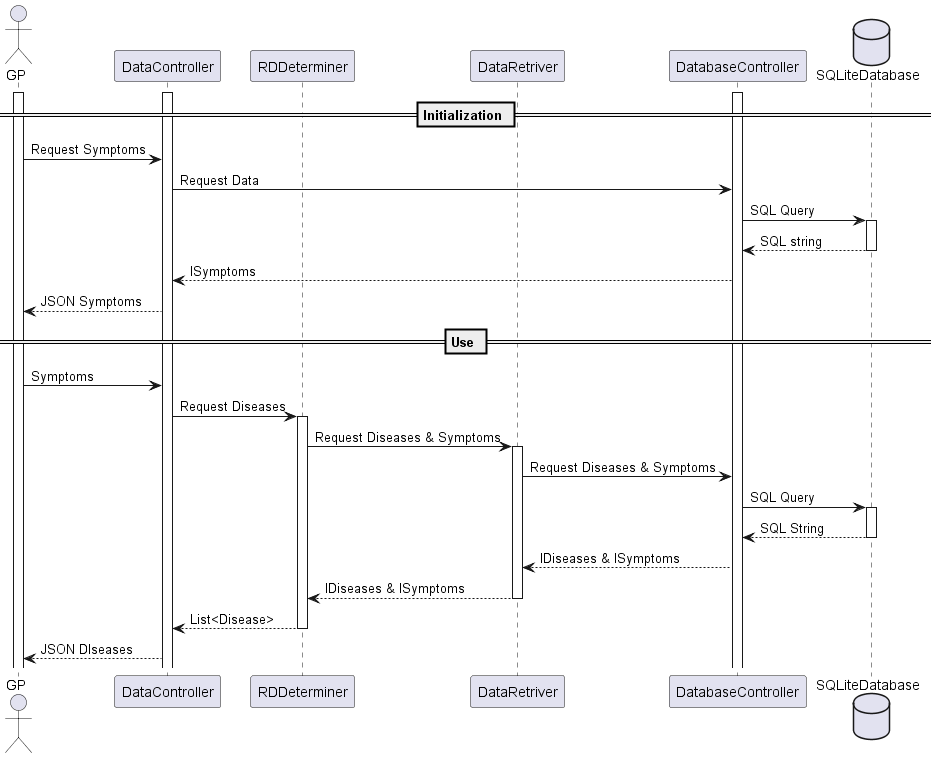

The diagram above was rendered by PlantUML. Its source (embedded in the PNG):
@startuml

actor GP
participant DataController as DC
participant RDDeterminer as RDD
participant DataRetriver as DR
participant DatabaseController as DBC
database SQLiteDatabase as DB

== Initialization ==
activate DC
activate DBC
activate GP
GP -> DC : Request Symptoms
DC -> DBC : Request Data
DBC -> DB : SQL Query
activate DB
DBC <-- DB : SQL string
deactivate DB
DC <-- DBC : ISymptoms
GP <-- DC : JSON Symptoms

== Use == 

GP -> DC : Symptoms
DC -> RDD : Request Diseases
activate RDD
RDD -> DR : Request Diseases & Symptoms
activate DR
DR -> DBC : Request Diseases & Symptoms
DBC -> DB : SQL Query
activate DB
DB --> DBC : SQL String
deactivate DB
DBC --> DR : IDiseases & ISymptoms
DR --> RDD : IDiseases & ISymptoms
deactivate DR
RDD --> DC : List<Disease>
deactivate RDD
DC --> GP : JSON DIseases



@enduml